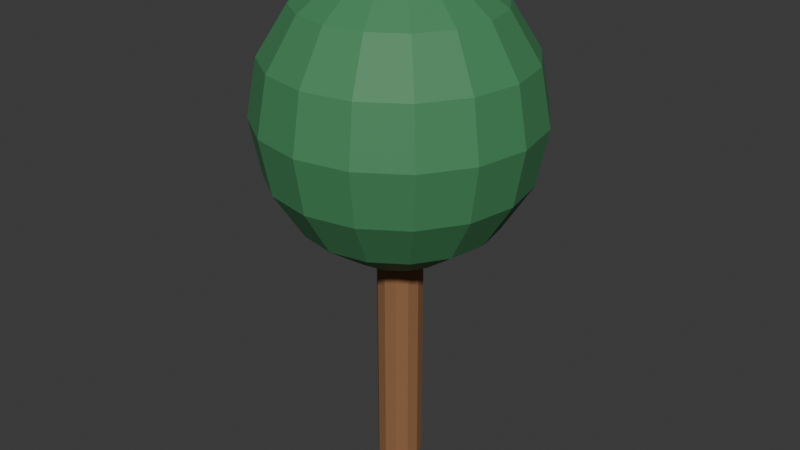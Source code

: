 # Source: Vegetation_001.blend  (saved by Blender 5.1.30; exported with 4.5.12 LTS)
import bpy
from mathutils import Matrix  # noqa: F401  (used for matrix-valued properties, if any)

bpy.ops.wm.read_factory_settings(use_empty=True)
scene = bpy.context.scene
scene.name = 'Scene'

# ---- collections
col_collection = bpy.data.collections.new('Collection'); scene.collection.children.link(col_collection)

# ---- materials (node trees are filled in below, after node groups)
mat_mat_wood = bpy.data.materials.new('MAT_Wood')
mat_mat_wood.diffuse_color = (0.28, 0.13, 0.055, 1.0)
mat_mat_green = bpy.data.materials.new('MAT_Green')
mat_mat_green.diffuse_color = (0.06, 0.25, 0.1, 1.0)

# ---- material node trees
mat_mat_wood.use_nodes = True; mat_mat_wood.node_tree.nodes.clear()
_N = mat_mat_wood.node_tree.nodes; _L = mat_mat_wood.node_tree.links
n0 = _N.new('ShaderNodeBsdfPrincipled'); n0.name = 'Principled BSDF'; n0.location = (-200, 100)
n0.inputs[0].default_value = (0.28, 0.13, 0.055, 1.0)
n0.inputs[2].default_value = 0.82
n1 = _N.new('ShaderNodeOutputMaterial'); n1.name = 'Material Output'; n1.location = (200, 100)
_L.new(n0.outputs[0], n1.inputs[0])
n1.is_active_output = True
mat_mat_green.use_nodes = True; mat_mat_green.node_tree.nodes.clear()
_N = mat_mat_green.node_tree.nodes; _L = mat_mat_green.node_tree.links
n0 = _N.new('ShaderNodeBsdfPrincipled'); n0.name = 'Principled BSDF'; n0.location = (-200, 100)
n0.inputs[0].default_value = (0.06, 0.25, 0.1, 1.0)
n0.inputs[2].default_value = 0.65
n1 = _N.new('ShaderNodeOutputMaterial'); n1.name = 'Material Output'; n1.location = (200, 100)
_L.new(n0.outputs[0], n1.inputs[0])
n1.is_active_output = True

# ---- world
world_world = bpy.data.worlds.new('World'); scene.world = world_world
world_world.use_nodes = True; world_world.node_tree.nodes.clear()
_N = world_world.node_tree.nodes; _L = world_world.node_tree.links
n0 = _N.new('ShaderNodeOutputWorld'); n0.name = 'World Output'; n0.location = (200, 100)
n1 = _N.new('ShaderNodeBackground'); n1.name = 'Background'; n1.location = (-200, 100)
n1.inputs[0].default_value = (0.05088, 0.05088, 0.05088, 1.0)
_L.new(n1.outputs[0], n0.inputs[0])
n0.is_active_output = True
world_world.color = (0.05088, 0.05088, 0.05088)
world_world.sun_shadow_jitter_overblur = 0.0

# ---- meshes
me_cylinder = bpy.data.meshes.new('Cylinder')
me_cylinder.from_pydata([(0.0, 0.2045, -1.473), (0.0, 0.2045, 1.473), (0.1023, 0.1771, -1.473), (0.1023, 0.1771, 1.473), (0.1771, 0.1023, -1.473), (0.1771, 0.1023, 1.473), (0.2045, 0.0, -1.473), (0.2045, 0.0, 1.473), (0.1771, -0.1023, -1.473), (0.1771, -0.1023, 1.473), (0.1023, -0.1771, -1.473), (0.1023, -0.1771, 1.473), (0.0, -0.2045, -1.473), (0.0, -0.2045, 1.473), (-0.1023, -0.1771, -1.473), (-0.1023, -0.1771, 1.473), (-0.1771, -0.1023, -1.473), (-0.1771, -0.1023, 1.473), (-0.2045, 0.0, -1.473), (-0.2045, 0.0, 1.473), (-0.1771, 0.1023, -1.473), (-0.1771, 0.1023, 1.473), (-0.1023, 0.1771, -1.473), (-0.1023, 0.1771, 1.473), (0.0, 0.0, 3.191), (0.0, 1.134, 2.383), (0.0, 1.227, 1.882), (0.0, 1.134, 1.381), (0.0, 0.4696, 0.6723), (0.0, 0.0, 0.5727), (0.1797, 0.4339, 3.091), (0.3321, 0.8017, 2.807), (0.4339, 1.047, 2.383), (0.4696, 1.134, 1.882), (0.4339, 1.047, 1.381), (0.3321, 0.8017, 0.9561), (0.1797, 0.4339, 0.6723), (0.3321, 0.3321, 3.091), (0.6136, 0.6136, 2.807), (0.8017, 0.8017, 2.383), (0.8678, 0.8678, 1.882), (0.8017, 0.8017, 1.381), (0.6136, 0.6136, 0.9561), (0.3321, 0.3321, 0.6723), (0.4339, 0.1797, 3.091), (0.8017, 0.3321, 2.807), (1.047, 0.4339, 2.383), (1.134, 0.4696, 1.882), (1.047, 0.4339, 1.381), (0.8017, 0.3321, 0.9561), (0.4339, 0.1797, 0.6723), (0.4696, -5.486e-08, 3.091), (0.8678, -1.097e-07, 2.807), (1.134, -1.463e-07, 2.383), (1.227, -1.829e-07, 1.882), (1.134, -1.463e-07, 1.381), (0.8678, -1.097e-07, 0.9561), (0.4696, -5.486e-08, 0.6723), (0.4339, -0.1797, 3.091), (0.8017, -0.3321, 2.807), (1.047, -0.4339, 2.383), (1.134, -0.4696, 1.882), (1.047, -0.4339, 1.381), (0.8017, -0.3321, 0.9561), (0.4339, -0.1797, 0.6723), (0.3321, -0.3321, 3.091), (0.6136, -0.6136, 2.807), (0.8017, -0.8017, 2.383), (0.8678, -0.8678, 1.882), (0.8017, -0.8017, 1.381), (0.6136, -0.6136, 0.9561), (0.3321, -0.3321, 0.6723), (0.1797, -0.4339, 3.091), (0.3321, -0.8017, 2.807), (0.4339, -1.047, 2.383), (0.4696, -1.134, 1.882), (0.4339, -1.047, 1.381), (0.3321, -0.8017, 0.9561), (0.1797, -0.4339, 0.6723), (-1.463e-07, -0.4696, 3.091), (-2.743e-07, -0.8678, 2.807), (-2.926e-07, -1.134, 2.383), (-4.389e-07, -1.227, 1.882), (-2.926e-07, -1.134, 1.381), (-2.743e-07, -0.8678, 0.9561), (-1.463e-07, -0.4696, 0.6723), (-0.1797, -0.4339, 3.091), (-0.3321, -0.8017, 2.807), (-0.4339, -1.047, 2.383), (-0.4696, -1.134, 1.882), (-0.4339, -1.047, 1.381), (-0.3321, -0.8017, 0.9561), (-0.1797, -0.4339, 0.6723), (-0.3321, -0.3321, 3.091), (-0.6136, -0.6136, 2.807), (-0.8017, -0.8017, 2.383), (-0.8678, -0.8678, 1.882), (-0.8017, -0.8017, 1.381), (-0.6136, -0.6136, 0.9561), (-0.3321, -0.3321, 0.6723), (-0.4339, -0.1797, 3.091), (-0.8017, -0.3321, 2.807), (-1.047, -0.4339, 2.383), (-1.134, -0.4696, 1.882), (-1.047, -0.4339, 1.381), (-0.8017, -0.3321, 0.9561), (-0.4339, -0.1797, 0.6723), (-0.4696, 2.194e-07, 3.091), (-0.8678, 4.023e-07, 2.807), (-1.134, 4.389e-07, 2.383), (-1.227, 6.218e-07, 1.882), (-1.134, 4.389e-07, 1.381), (-0.8678, 4.023e-07, 0.9561), (-0.4696, 2.194e-07, 0.6723), (-0.4339, 0.1797, 3.091), (-0.8017, 0.3321, 2.807), (-1.047, 0.4339, 2.383), (-1.134, 0.4696, 1.882), (-1.047, 0.4339, 1.381), (-0.8017, 0.3321, 0.9561), (-0.4339, 0.1797, 0.6723), (-0.3321, 0.3321, 3.091), (-0.6136, 0.6136, 2.807), (-0.8017, 0.8017, 2.383), (-0.8678, 0.8678, 1.882), (-0.8017, 0.8017, 1.381), (-0.6136, 0.6136, 0.9561), (-0.3321, 0.3321, 0.6723), (-0.1797, 0.4339, 3.091), (-0.3321, 0.8017, 2.807), (-0.4339, 1.047, 2.383), (-0.4696, 1.134, 1.882), (-0.4339, 1.047, 1.381), (-0.3321, 0.8017, 0.9561), (-0.1797, 0.4339, 0.6723), (2.926e-07, 0.4696, 3.091), (5.486e-07, 0.8678, 2.807), (5.486e-07, 0.8678, 0.9561)], [], [(0, 1, 3, 2), (2, 3, 5, 4), (4, 5, 7, 6), (6, 7, 9, 8), (8, 9, 11, 10), (10, 11, 13, 12), (12, 13, 15, 14), (14, 15, 17, 16), (16, 17, 19, 18), (18, 19, 21, 20), (3, 1, 23, 21, 19, 17, 15, 13, 11, 9, 7, 5), (20, 21, 23, 22), (22, 23, 1, 0), (0, 2, 4, 6, 8, 10, 12, 14, 16, 18, 20, 22), (26, 25, 32, 33), (136, 135, 30, 31), (28, 137, 35, 36), (27, 26, 33, 34), (25, 136, 31, 32), (135, 24, 30), (29, 28, 36), (137, 27, 34, 35), (36, 35, 42, 43), (34, 33, 40, 41), (32, 31, 38, 39), (30, 24, 37), (29, 36, 43), (35, 34, 41, 42), (33, 32, 39, 40), (31, 30, 37, 38), (37, 24, 44), (29, 43, 50), (42, 41, 48, 49), (40, 39, 46, 47), (38, 37, 44, 45), (43, 42, 49, 50), (41, 40, 47, 48), (39, 38, 45, 46), (49, 48, 55, 56), (47, 46, 53, 54), (45, 44, 51, 52), (50, 49, 56, 57), (48, 47, 54, 55), (46, 45, 52, 53), (44, 24, 51), (29, 50, 57), (57, 56, 63, 64), (55, 54, 61, 62), (53, 52, 59, 60), (51, 24, 58), (29, 57, 64), (56, 55, 62, 63), (54, 53, 60, 61), (52, 51, 58, 59), (62, 61, 68, 69), (60, 59, 66, 67), (58, 24, 65), (29, 64, 71), (63, 62, 69, 70), (61, 60, 67, 68), (59, 58, 65, 66), (64, 63, 70, 71), (29, 71, 78), (70, 69, 76, 77), (68, 67, 74, 75), (66, 65, 72, 73), (71, 70, 77, 78), (69, 68, 75, 76), (67, 66, 73, 74), (65, 24, 72), (75, 74, 81, 82), (73, 72, 79, 80), (78, 77, 84, 85), (76, 75, 82, 83), (74, 73, 80, 81), (72, 24, 79), (29, 78, 85), (77, 76, 83, 84), (85, 84, 91, 92), (83, 82, 89, 90), (81, 80, 87, 88), (79, 24, 86), (29, 85, 92), (84, 83, 90, 91), (82, 81, 88, 89), (80, 79, 86, 87), (88, 87, 94, 95), (86, 24, 93), (29, 92, 99), (91, 90, 97, 98), (89, 88, 95, 96), (87, 86, 93, 94), (92, 91, 98, 99), (90, 89, 96, 97), (29, 99, 106), (98, 97, 104, 105), (96, 95, 102, 103), (94, 93, 100, 101), (99, 98, 105, 106), (97, 96, 103, 104), (95, 94, 101, 102), (93, 24, 100), (101, 100, 107, 108), (106, 105, 112, 113), (104, 103, 110, 111), (102, 101, 108, 109), (100, 24, 107), (29, 106, 113), (105, 104, 111, 112), (103, 102, 109, 110), (113, 112, 119, 120), (111, 110, 117, 118), (109, 108, 115, 116), (107, 24, 114), (29, 113, 120), (112, 111, 118, 119), (110, 109, 116, 117), (108, 107, 114, 115), (114, 24, 121), (29, 120, 127), (119, 118, 125, 126), (117, 116, 123, 124), (115, 114, 121, 122), (120, 119, 126, 127), (118, 117, 124, 125), (116, 115, 122, 123), (126, 125, 132, 133), (124, 123, 130, 131), (122, 121, 128, 129), (127, 126, 133, 134), (125, 124, 131, 132), (123, 122, 129, 130), (121, 24, 128), (29, 127, 134), (134, 133, 137, 28), (132, 131, 26, 27), (130, 129, 136, 25), (128, 24, 135), (29, 134, 28), (133, 132, 27, 137), (131, 130, 25, 26), (129, 128, 135, 136)])
me_cylinder.polygons.foreach_set('material_index', [0, 0, 0, 0, 0, 0, 0, 0, 0, 0, 0, 0, 0, 0, 1, 1, 1, 1, 1, 1, 1, 1, 1, 1, 1, 1, 1, 1, 1, 1, 1, 1, 1, 1, 1, 1, 1, 1, 1, 1, 1, 1, 1, 1, 1, 1, 1, 1, 1, 1, 1, 1, 1, 1, 1, 1, 1, 1, 1, 1, 1, 1, 1, 1, 1, 1, 1, 1, 1, 1, 1, 1, 1, 1, 1, 1, 1, 1, 1, 1, 1, 1, 1, 1, 1, 1, 1, 1, 1, 1, 1, 1, 1, 1, 1, 1, 1, 1, 1, 1, 1, 1, 1, 1, 1, 1, 1, 1, 1, 1, 1, 1, 1, 1, 1, 1, 1, 1, 1, 1, 1, 1, 1, 1, 1, 1, 1, 1, 1, 1, 1, 1, 1, 1, 1, 1, 1, 1, 1, 1, 1, 1])
_uv = me_cylinder.uv_layers.new(name='UVMap')
_uv.uv.foreach_set('vector', [1.0, 0.5, 1.0, 1.0, 0.9167, 1.0, 0.9167, 0.5, 0.9167, 0.5, 0.9167, 1.0, 0.8333, 1.0, 0.8333, 0.5, 0.8333, 0.5, 0.8333, 1.0, 0.75, 1.0, 0.75, 0.5, 0.75, 0.5, 0.75, 1.0, 0.6667, 1.0, 0.6667, 0.5, 0.6667, 0.5, 0.6667, 1.0, 0.5833, 1.0, 0.5833, 0.5, 0.5833, 0.5, 0.5833, 1.0, 0.5, 1.0, 0.5, 0.5, 0.5, 0.5, 0.5, 1.0, 0.4167, 1.0, 0.4167, 0.5, 0.4167, 0.5, 0.4167, 1.0, 0.3333, 1.0, 0.3333, 0.5, 0.3333, 0.5, 0.3333, 1.0, 0.25, 1.0, 0.25, 0.5, 0.25, 0.5, 0.25, 1.0, 0.1667, 1.0, 0.1667, 0.5, 0.37, 0.4578, 0.25, 0.49, 0.13, 0.4578, 0.04215, 0.37, 0.01, 0.25, 0.04215, 0.13, 0.13, 0.04215, 0.25, 0.01, 0.37, 0.04215, 0.4578, 0.13, 0.49, 0.25, 0.4578, 0.37, 0.1667, 0.5, 0.1667, 1.0, 0.08333, 1.0, 0.08333, 0.5, 0.08333, 0.5, 0.08333, 1.0, 7.451e-08, 1.0, 7.451e-08, 0.5, 0.75, 0.49, 0.87, 0.4578, 0.9578, 0.37, 0.99, 0.25, 0.9578, 0.13, 0.87, 0.04215, 0.75, 0.01, 0.63, 0.04215, 0.5422, 0.13, 0.51, 0.25, 0.5422, 0.37, 0.63, 0.4578, 0.75, 0.5, 0.75, 0.625, 0.6875, 0.625, 0.6875, 0.5, 0.75, 0.75, 0.75, 0.875, 0.6875, 0.875, 0.6875, 0.75, 0.75, 0.125, 0.75, 0.25, 0.6875, 0.25, 0.6875, 0.125, 0.75, 0.375, 0.75, 0.5, 0.6875, 0.5, 0.6875, 0.375, 0.75, 0.625, 0.75, 0.75, 0.6875, 0.75, 0.6875, 0.625, 0.75, 0.875, 0.7187, 1.0, 0.6875, 0.875, 0.7188, 0.0, 0.75, 0.125, 0.6875, 0.125, 0.75, 0.25, 0.75, 0.375, 0.6875, 0.375, 0.6875, 0.25, 0.6875, 0.125, 0.6875, 0.25, 0.625, 0.25, 0.625, 0.125, 0.6875, 0.375, 0.6875, 0.5, 0.625, 0.5, 0.625, 0.375, 0.6875, 0.625, 0.6875, 0.75, 0.625, 0.75, 0.625, 0.625, 0.6875, 0.875, 0.6562, 1.0, 0.625, 0.875, 0.6562, 0.0, 0.6875, 0.125, 0.625, 0.125, 0.6875, 0.25, 0.6875, 0.375, 0.625, 0.375, 0.625, 0.25, 0.6875, 0.5, 0.6875, 0.625, 0.625, 0.625, 0.625, 0.5, 0.6875, 0.75, 0.6875, 0.875, 0.625, 0.875, 0.625, 0.75, 0.625, 0.875, 0.5938, 1.0, 0.5625, 0.875, 0.5938, 0.0, 0.625, 0.125, 0.5625, 0.125, 0.625, 0.25, 0.625, 0.375, 0.5625, 0.375, 0.5625, 0.25, 0.625, 0.5, 0.625, 0.625, 0.5625, 0.625, 0.5625, 0.5, 0.625, 0.75, 0.625, 0.875, 0.5625, 0.875, 0.5625, 0.75, 0.625, 0.125, 0.625, 0.25, 0.5625, 0.25, 0.5625, 0.125, 0.625, 0.375, 0.625, 0.5, 0.5625, 0.5, 0.5625, 0.375, 0.625, 0.625, 0.625, 0.75, 0.5625, 0.75, 0.5625, 0.625, 0.5625, 0.25, 0.5625, 0.375, 0.5, 0.375, 0.5, 0.25, 0.5625, 0.5, 0.5625, 0.625, 0.5, 0.625, 0.5, 0.5, 0.5625, 0.75, 0.5625, 0.875, 0.5, 0.875, 0.5, 0.75, 0.5625, 0.125, 0.5625, 0.25, 0.5, 0.25, 0.5, 0.125, 0.5625, 0.375, 0.5625, 0.5, 0.5, 0.5, 0.5, 0.375, 0.5625, 0.625, 0.5625, 0.75, 0.5, 0.75, 0.5, 0.625, 0.5625, 0.875, 0.5312, 1.0, 0.5, 0.875, 0.5312, 0.0, 0.5625, 0.125, 0.5, 0.125, 0.5, 0.125, 0.5, 0.25, 0.4375, 0.25, 0.4375, 0.125, 0.5, 0.375, 0.5, 0.5, 0.4375, 0.5, 0.4375, 0.375, 0.5, 0.625, 0.5, 0.75, 0.4375, 0.75, 0.4375, 0.625, 0.5, 0.875, 0.4687, 1.0, 0.4375, 0.875, 0.4687, 0.0, 0.5, 0.125, 0.4375, 0.125, 0.5, 0.25, 0.5, 0.375, 0.4375, 0.375, 0.4375, 0.25, 0.5, 0.5, 0.5, 0.625, 0.4375, 0.625, 0.4375, 0.5, 0.5, 0.75, 0.5, 0.875, 0.4375, 0.875, 0.4375, 0.75, 0.4375, 0.375, 0.4375, 0.5, 0.375, 0.5, 0.375, 0.375, 0.4375, 0.625, 0.4375, 0.75, 0.375, 0.75, 0.375, 0.625, 0.4375, 0.875, 0.4062, 1.0, 0.375, 0.875, 0.4062, 0.0, 0.4375, 0.125, 0.375, 0.125, 0.4375, 0.25, 0.4375, 0.375, 0.375, 0.375, 0.375, 0.25, 0.4375, 0.5, 0.4375, 0.625, 0.375, 0.625, 0.375, 0.5, 0.4375, 0.75, 0.4375, 0.875, 0.375, 0.875, 0.375, 0.75, 0.4375, 0.125, 0.4375, 0.25, 0.375, 0.25, 0.375, 0.125, 0.3437, 0.0, 0.375, 0.125, 0.3125, 0.125, 0.375, 0.25, 0.375, 0.375, 0.3125, 0.375, 0.3125, 0.25, 0.375, 0.5, 0.375, 0.625, 0.3125, 0.625, 0.3125, 0.5, 0.375, 0.75, 0.375, 0.875, 0.3125, 0.875, 0.3125, 0.75, 0.375, 0.125, 0.375, 0.25, 0.3125, 0.25, 0.3125, 0.125, 0.375, 0.375, 0.375, 0.5, 0.3125, 0.5, 0.3125, 0.375, 0.375, 0.625, 0.375, 0.75, 0.3125, 0.75, 0.3125, 0.625, 0.375, 0.875, 0.3437, 1.0, 0.3125, 0.875, 0.3125, 0.5, 0.3125, 0.625, 0.25, 0.625, 0.25, 0.5, 0.3125, 0.75, 0.3125, 0.875, 0.25, 0.875, 0.25, 0.75, 0.3125, 0.125, 0.3125, 0.25, 0.25, 0.25, 0.25, 0.125, 0.3125, 0.375, 0.3125, 0.5, 0.25, 0.5, 0.25, 0.375, 0.3125, 0.625, 0.3125, 0.75, 0.25, 0.75, 0.25, 0.625, 0.3125, 0.875, 0.2812, 1.0, 0.25, 0.875, 0.2812, 0.0, 0.3125, 0.125, 0.25, 0.125, 0.3125, 0.25, 0.3125, 0.375, 0.25, 0.375, 0.25, 0.25, 0.25, 0.125, 0.25, 0.25, 0.1875, 0.25, 0.1875, 0.125, 0.25, 0.375, 0.25, 0.5, 0.1875, 0.5, 0.1875, 0.375, 0.25, 0.625, 0.25, 0.75, 0.1875, 0.75, 0.1875, 0.625, 0.25, 0.875, 0.2187, 1.0, 0.1875, 0.875, 0.2187, 0.0, 0.25, 0.125, 0.1875, 0.125, 0.25, 0.25, 0.25, 0.375, 0.1875, 0.375, 0.1875, 0.25, 0.25, 0.5, 0.25, 0.625, 0.1875, 0.625, 0.1875, 0.5, 0.25, 0.75, 0.25, 0.875, 0.1875, 0.875, 0.1875, 0.75, 0.1875, 0.625, 0.1875, 0.75, 0.125, 0.75, 0.125, 0.625, 0.1875, 0.875, 0.1562, 1.0, 0.125, 0.875, 0.1562, 0.0, 0.1875, 0.125, 0.125, 0.125, 0.1875, 0.25, 0.1875, 0.375, 0.125, 0.375, 0.125, 0.25, 0.1875, 0.5, 0.1875, 0.625, 0.125, 0.625, 0.125, 0.5, 0.1875, 0.75, 0.1875, 0.875, 0.125, 0.875, 0.125, 0.75, 0.1875, 0.125, 0.1875, 0.25, 0.125, 0.25, 0.125, 0.125, 0.1875, 0.375, 0.1875, 0.5, 0.125, 0.5, 0.125, 0.375, 0.09375, 0.0, 0.125, 0.125, 0.0625, 0.125, 0.125, 0.25, 0.125, 0.375, 0.0625, 0.375, 0.0625, 0.25, 0.125, 0.5, 0.125, 0.625, 0.0625, 0.625, 0.0625, 0.5, 0.125, 0.75, 0.125, 0.875, 0.0625, 0.875, 0.0625, 0.75, 0.125, 0.125, 0.125, 0.25, 0.0625, 0.25, 0.0625, 0.125, 0.125, 0.375, 0.125, 0.5, 0.0625, 0.5, 0.0625, 0.375, 0.125, 0.625, 0.125, 0.75, 0.0625, 0.75, 0.0625, 0.625, 0.125, 0.875, 0.09375, 1.0, 0.0625, 0.875, 0.0625, 0.75, 0.0625, 0.875, 0.0, 0.875, 0.0, 0.75, 0.0625, 0.125, 0.0625, 0.25, 0.0, 0.25, 0.0, 0.125, 0.0625, 0.375, 0.0625, 0.5, 0.0, 0.5, 0.0, 0.375, 0.0625, 0.625, 0.0625, 0.75, 0.0, 0.75, 0.0, 0.625, 0.0625, 0.875, 0.03125, 1.0, 0.0, 0.875, 0.03125, 0.0, 0.0625, 0.125, 0.0, 0.125, 0.0625, 0.25, 0.0625, 0.375, 0.0, 0.375, 0.0, 0.25, 0.0625, 0.5, 0.0625, 0.625, 0.0, 0.625, 0.0, 0.5, 1.0, 0.125, 1.0, 0.25, 0.9375, 0.25, 0.9375, 0.125, 1.0, 0.375, 1.0, 0.5, 0.9375, 0.5, 0.9375, 0.375, 1.0, 0.625, 1.0, 0.75, 0.9375, 0.75, 0.9375, 0.625, 1.0, 0.875, 0.9687, 1.0, 0.9375, 0.875, 0.9687, 0.0, 1.0, 0.125, 0.9375, 0.125, 1.0, 0.25, 1.0, 0.375, 0.9375, 0.375, 0.9375, 0.25, 1.0, 0.5, 1.0, 0.625, 0.9375, 0.625, 0.9375, 0.5, 1.0, 0.75, 1.0, 0.875, 0.9375, 0.875, 0.9375, 0.75, 0.9375, 0.875, 0.9062, 1.0, 0.875, 0.875, 0.9062, 0.0, 0.9375, 0.125, 0.875, 0.125, 0.9375, 0.25, 0.9375, 0.375, 0.875, 0.375, 0.875, 0.25, 0.9375, 0.5, 0.9375, 0.625, 0.875, 0.625, 0.875, 0.5, 0.9375, 0.75, 0.9375, 0.875, 0.875, 0.875, 0.875, 0.75, 0.9375, 0.125, 0.9375, 0.25, 0.875, 0.25, 0.875, 0.125, 0.9375, 0.375, 0.9375, 0.5, 0.875, 0.5, 0.875, 0.375, 0.9375, 0.625, 0.9375, 0.75, 0.875, 0.75, 0.875, 0.625, 0.875, 0.25, 0.875, 0.375, 0.8125, 0.375, 0.8125, 0.25, 0.875, 0.5, 0.875, 0.625, 0.8125, 0.625, 0.8125, 0.5, 0.875, 0.75, 0.875, 0.875, 0.8125, 0.875, 0.8125, 0.75, 0.875, 0.125, 0.875, 0.25, 0.8125, 0.25, 0.8125, 0.125, 0.875, 0.375, 0.875, 0.5, 0.8125, 0.5, 0.8125, 0.375, 0.875, 0.625, 0.875, 0.75, 0.8125, 0.75, 0.8125, 0.625, 0.875, 0.875, 0.8437, 1.0, 0.8125, 0.875, 0.8437, 0.0, 0.875, 0.125, 0.8125, 0.125, 0.8125, 0.125, 0.8125, 0.25, 0.75, 0.25, 0.75, 0.125, 0.8125, 0.375, 0.8125, 0.5, 0.75, 0.5, 0.75, 0.375, 0.8125, 0.625, 0.8125, 0.75, 0.75, 0.75, 0.75, 0.625, 0.8125, 0.875, 0.7812, 1.0, 0.75, 0.875, 0.7812, 0.0, 0.8125, 0.125, 0.75, 0.125, 0.8125, 0.25, 0.8125, 0.375, 0.75, 0.375, 0.75, 0.25, 0.8125, 0.5, 0.8125, 0.625, 0.75, 0.625, 0.75, 0.5, 0.8125, 0.75, 0.8125, 0.875, 0.75, 0.875, 0.75, 0.75])
me_cylinder.materials.append(mat_mat_wood)
me_cylinder.materials.append(mat_mat_green)
me_cylinder.update()

# ---- objects
ob_vegetation_001 = bpy.data.objects.new('Vegetation_001', me_cylinder)

# ---- transforms, parenting, visibility, modifiers, constraints
ob_vegetation_001.location = (0.0, 0.0, 1.473)

# ---- collection membership
col_collection.objects.link(ob_vegetation_001)

# ---- scene / render settings (as saved in the file)
scene.frame_start = 1; scene.frame_end = 250; scene.frame_set(1)
scene.render.engine = 'BLENDER_EEVEE_NEXT'
scene.render.bake_bias = 0.0
scene.render.bake_samples = 0
scene.cycles.sampling_pattern = 'TABULATED_SOBOL'
scene.eevee.use_volume_custom_range = False
bpy.context.view_layer.update()

# ---- added for rendering (the .blend has no active camera and no usable light): camera, sun
cam_auto = bpy.data.cameras.new('AutoCamera')
cam_auto.lens = 50.0
cam_auto.sensor_width = 36.0
cam_auto.clip_end = 1000.0
ob_auto_camera = bpy.data.objects.new('AutoCamera', cam_auto)
scene.collection.objects.link(ob_auto_camera)
ob_auto_camera.location = (5.37871, -6.45445, 6.63467)
ob_auto_camera.rotation_euler = (1.09748, -7.21219e-08, 0.694738)
scene.camera = ob_auto_camera
light_auto_sun = bpy.data.lights.new('AutoSun', 'SUN')
light_auto_sun.energy = 3.0
light_auto_sun.angle = 0.0523599
ob_auto_sun = bpy.data.objects.new('AutoSun', light_auto_sun)
scene.collection.objects.link(ob_auto_sun)
ob_auto_sun.rotation_euler = (0.872665, 0.174533, 0.523599)
bpy.context.view_layer.update()
